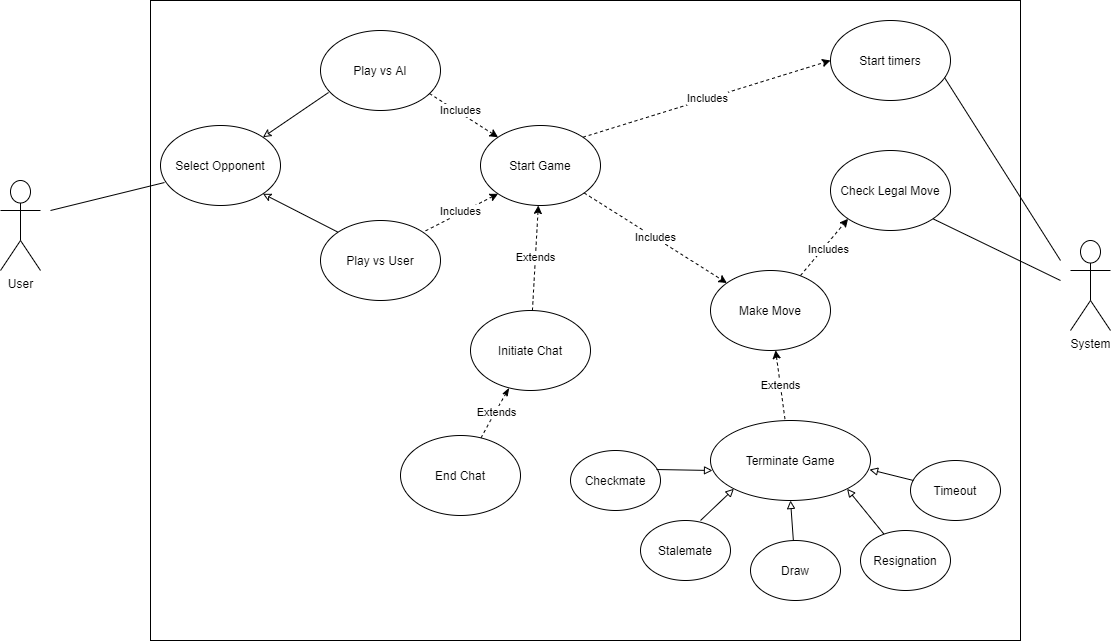

The diagram above was exported from draw.io. Its source (the exported page's mxGraphModel, read from the mxfile embedded in the PNG):
<mxGraphModel dx="1422" dy="800" grid="1" gridSize="10" guides="1" tooltips="1" connect="1" arrows="1" fold="1" page="1" pageScale="1" pageWidth="850" pageHeight="1100" math="0" shadow="0">
  <root>
    <mxCell id="0" />
    <mxCell id="1" parent="0" />
    <mxCell id="WTooCq1J-BY4MMVxO3YG-1" value="User" style="shape=umlActor;verticalLabelPosition=bottom;verticalAlign=top;html=1;outlineConnect=0;" parent="1" vertex="1">
      <mxGeometry x="50" y="220" width="40" height="90" as="geometry" />
    </mxCell>
    <mxCell id="WTooCq1J-BY4MMVxO3YG-5" value="" style="rounded=0;whiteSpace=wrap;html=1;gradientColor=#ffffff;fillColor=none;" parent="1" vertex="1">
      <mxGeometry x="200" y="40" width="870" height="640" as="geometry" />
    </mxCell>
    <mxCell id="ZAZoZW7l0rSJ6D9foOZ--8" value="Includes" style="edgeStyle=none;rounded=0;orthogonalLoop=1;jettySize=auto;html=1;exitX=1;exitY=0;exitDx=0;exitDy=0;entryX=0;entryY=0.5;entryDx=0;entryDy=0;dashed=1;" parent="1" source="WTooCq1J-BY4MMVxO3YG-6" target="9N5ZG3TmJP4L03Zyj_J1-5" edge="1">
      <mxGeometry relative="1" as="geometry" />
    </mxCell>
    <mxCell id="ZAZoZW7l0rSJ6D9foOZ--11" value="Includes" style="edgeStyle=none;rounded=0;orthogonalLoop=1;jettySize=auto;html=1;dashed=1;" parent="1" source="WTooCq1J-BY4MMVxO3YG-6" target="WTooCq1J-BY4MMVxO3YG-7" edge="1">
      <mxGeometry relative="1" as="geometry" />
    </mxCell>
    <mxCell id="WTooCq1J-BY4MMVxO3YG-6" value="Start Game" style="ellipse;whiteSpace=wrap;html=1;" parent="1" vertex="1">
      <mxGeometry x="530" y="165" width="120" height="80" as="geometry" />
    </mxCell>
    <mxCell id="ZAZoZW7l0rSJ6D9foOZ--9" value="Extends" style="edgeStyle=none;rounded=0;orthogonalLoop=1;jettySize=auto;html=1;dashed=1;" parent="1" source="ZAZoZW7l0rSJ6D9foOZ--2" target="WTooCq1J-BY4MMVxO3YG-6" edge="1">
      <mxGeometry relative="1" as="geometry" />
    </mxCell>
    <mxCell id="ZAZoZW7l0rSJ6D9foOZ--2" value="Initiate Chat" style="ellipse;whiteSpace=wrap;html=1;" parent="1" vertex="1">
      <mxGeometry x="520" y="350" width="120" height="80" as="geometry" />
    </mxCell>
    <mxCell id="ZAZoZW7l0rSJ6D9foOZ--17" value="" style="edgeStyle=none;rounded=0;orthogonalLoop=1;jettySize=auto;html=1;dashed=1;startArrow=classic;startFill=1;endArrow=none;endFill=0;" parent="1" source="WTooCq1J-BY4MMVxO3YG-7" target="ZAZoZW7l0rSJ6D9foOZ--16" edge="1">
      <mxGeometry relative="1" as="geometry" />
    </mxCell>
    <mxCell id="HN3K9byIX2nAALomQGRv-10" value="Extends" style="edgeLabel;html=1;align=center;verticalAlign=middle;resizable=0;points=[];" parent="ZAZoZW7l0rSJ6D9foOZ--17" connectable="0" vertex="1">
      <mxGeometry x="-0.3101" y="1" relative="1" as="geometry">
        <mxPoint y="11.5" as="offset" />
      </mxGeometry>
    </mxCell>
    <mxCell id="WTooCq1J-BY4MMVxO3YG-7" value="Make Move" style="ellipse;whiteSpace=wrap;html=1;" parent="1" vertex="1">
      <mxGeometry x="760" y="310" width="120" height="80" as="geometry" />
    </mxCell>
    <mxCell id="9N5ZG3TmJP4L03Zyj_J1-2" value="System" style="shape=umlActor;verticalLabelPosition=bottom;verticalAlign=top;html=1;outlineConnect=0;" parent="1" vertex="1">
      <mxGeometry x="1120" y="280" width="40" height="90" as="geometry" />
    </mxCell>
    <mxCell id="ZAZoZW7l0rSJ6D9foOZ--10" value="" style="edgeStyle=none;rounded=0;orthogonalLoop=1;jettySize=auto;html=1;entryX=1;entryY=1;entryDx=0;entryDy=0;endArrow=block;endFill=0;" parent="1" source="WTooCq1J-BY4MMVxO3YG-8" target="ZAZoZW7l0rSJ6D9foOZ--16" edge="1">
      <mxGeometry relative="1" as="geometry" />
    </mxCell>
    <mxCell id="WTooCq1J-BY4MMVxO3YG-8" value="Resignation" style="ellipse;whiteSpace=wrap;html=1;" parent="1" vertex="1">
      <mxGeometry x="910" y="570" width="90" height="60" as="geometry" />
    </mxCell>
    <mxCell id="9N5ZG3TmJP4L03Zyj_J1-5" value="Start timers" style="ellipse;whiteSpace=wrap;html=1;" parent="1" vertex="1">
      <mxGeometry x="880" y="60" width="120" height="80" as="geometry" />
    </mxCell>
    <mxCell id="HN3K9byIX2nAALomQGRv-1" value="" style="endArrow=none;html=1;entryX=0.95;entryY=0.713;entryDx=0;entryDy=0;entryPerimeter=0;" parent="1" target="9N5ZG3TmJP4L03Zyj_J1-5" edge="1">
      <mxGeometry width="50" height="50" relative="1" as="geometry">
        <mxPoint x="1110" y="300" as="sourcePoint" />
        <mxPoint x="1000" y="120" as="targetPoint" />
      </mxGeometry>
    </mxCell>
    <mxCell id="HN3K9byIX2nAALomQGRv-2" value="" style="endArrow=none;html=1;entryX=0.033;entryY=0.713;entryDx=0;entryDy=0;entryPerimeter=0;" parent="1" target="HN3K9byIX2nAALomQGRv-11" edge="1">
      <mxGeometry width="50" height="50" relative="1" as="geometry">
        <mxPoint x="100" y="250" as="sourcePoint" />
        <mxPoint x="160" y="230" as="targetPoint" />
      </mxGeometry>
    </mxCell>
    <mxCell id="HN3K9byIX2nAALomQGRv-3" value="Check Legal Move" style="ellipse;whiteSpace=wrap;html=1;" parent="1" vertex="1">
      <mxGeometry x="880" y="190" width="120" height="80" as="geometry" />
    </mxCell>
    <mxCell id="HN3K9byIX2nAALomQGRv-5" value="" style="endArrow=classic;dashed=1;html=1;entryX=0;entryY=1;entryDx=0;entryDy=0;exitX=0.75;exitY=0.063;exitDx=0;exitDy=0;endFill=1;exitPerimeter=0;" parent="1" source="WTooCq1J-BY4MMVxO3YG-7" target="HN3K9byIX2nAALomQGRv-3" edge="1">
      <mxGeometry width="50" height="50" relative="1" as="geometry">
        <mxPoint x="790" y="290" as="sourcePoint" />
        <mxPoint x="840" y="240" as="targetPoint" />
      </mxGeometry>
    </mxCell>
    <mxCell id="HN3K9byIX2nAALomQGRv-7" value="Includes" style="edgeLabel;html=1;align=center;verticalAlign=middle;resizable=0;points=[];" parent="HN3K9byIX2nAALomQGRv-5" connectable="0" vertex="1">
      <mxGeometry x="0.5568" y="-2" relative="1" as="geometry">
        <mxPoint x="-11.319999999999999" y="16.3" as="offset" />
      </mxGeometry>
    </mxCell>
    <mxCell id="ZAZoZW7l0rSJ6D9foOZ--14" value="Stalemate" style="ellipse;whiteSpace=wrap;html=1;" parent="1" vertex="1">
      <mxGeometry x="690" y="560" width="90" height="60" as="geometry" />
    </mxCell>
    <mxCell id="ZAZoZW7l0rSJ6D9foOZ--19" value="" style="edgeStyle=none;rounded=0;orthogonalLoop=1;jettySize=auto;html=1;startArrow=none;startFill=0;endArrow=block;endFill=0;entryX=0.5;entryY=1;entryDx=0;entryDy=0;" parent="1" source="ZAZoZW7l0rSJ6D9foOZ--15" target="ZAZoZW7l0rSJ6D9foOZ--16" edge="1">
      <mxGeometry relative="1" as="geometry" />
    </mxCell>
    <mxCell id="ZAZoZW7l0rSJ6D9foOZ--15" value="Draw" style="ellipse;whiteSpace=wrap;html=1;" parent="1" vertex="1">
      <mxGeometry x="800" y="580" width="90" height="60" as="geometry" />
    </mxCell>
    <mxCell id="ZAZoZW7l0rSJ6D9foOZ--16" value="Terminate Game" style="ellipse;whiteSpace=wrap;html=1;" parent="1" vertex="1">
      <mxGeometry x="760" y="460" width="160" height="80" as="geometry" />
    </mxCell>
    <mxCell id="ZAZoZW7l0rSJ6D9foOZ--20" value="" style="edgeStyle=none;rounded=0;orthogonalLoop=1;jettySize=auto;html=1;startArrow=none;startFill=0;endArrow=block;endFill=0;exitX=0.667;exitY=0;exitDx=0;exitDy=0;entryX=0;entryY=1;entryDx=0;entryDy=0;exitPerimeter=0;" parent="1" source="ZAZoZW7l0rSJ6D9foOZ--14" target="ZAZoZW7l0rSJ6D9foOZ--16" edge="1">
      <mxGeometry relative="1" as="geometry">
        <mxPoint x="980.6521054083573" y="524.1186771125399" as="sourcePoint" />
        <mxPoint x="928.283982798941" y="518.2404192419938" as="targetPoint" />
      </mxGeometry>
    </mxCell>
    <mxCell id="HN3K9byIX2nAALomQGRv-8" value="Checkmate" style="ellipse;whiteSpace=wrap;html=1;" parent="1" vertex="1">
      <mxGeometry x="620" y="490" width="90" height="60" as="geometry" />
    </mxCell>
    <mxCell id="HN3K9byIX2nAALomQGRv-9" value="" style="edgeStyle=none;rounded=0;orthogonalLoop=1;jettySize=auto;html=1;startArrow=none;startFill=0;endArrow=block;endFill=0;exitX=0.956;exitY=0.317;exitDx=0;exitDy=0;exitPerimeter=0;" parent="1" source="HN3K9byIX2nAALomQGRv-8" edge="1">
      <mxGeometry relative="1" as="geometry">
        <mxPoint x="740" y="560" as="sourcePoint" />
        <mxPoint x="762" y="510" as="targetPoint" />
      </mxGeometry>
    </mxCell>
    <mxCell id="HN3K9byIX2nAALomQGRv-11" value="Select Opponent" style="ellipse;whiteSpace=wrap;html=1;" parent="1" vertex="1">
      <mxGeometry x="210" y="165" width="120" height="80" as="geometry" />
    </mxCell>
    <mxCell id="ZAZoZW7l0rSJ6D9foOZ--22" value="" style="edgeStyle=none;rounded=0;orthogonalLoop=1;jettySize=auto;html=1;dashed=1;startArrow=none;startFill=0;endArrow=classicThin;endFill=1;" parent="1" source="ZAZoZW7l0rSJ6D9foOZ--21" target="ZAZoZW7l0rSJ6D9foOZ--2" edge="1">
      <mxGeometry relative="1" as="geometry">
        <Array as="points">
          <mxPoint x="540" y="460" />
        </Array>
      </mxGeometry>
    </mxCell>
    <mxCell id="HN3K9byIX2nAALomQGRv-24" value="Extends" style="edgeLabel;html=1;align=center;verticalAlign=middle;resizable=0;points=[];" parent="ZAZoZW7l0rSJ6D9foOZ--22" connectable="0" vertex="1">
      <mxGeometry x="0.0608" y="-1" relative="1" as="geometry">
        <mxPoint as="offset" />
      </mxGeometry>
    </mxCell>
    <mxCell id="ZAZoZW7l0rSJ6D9foOZ--21" value="End Chat" style="ellipse;whiteSpace=wrap;html=1;" parent="1" vertex="1">
      <mxGeometry x="450" y="475" width="120" height="80" as="geometry" />
    </mxCell>
    <mxCell id="HN3K9byIX2nAALomQGRv-12" value="Play vs User" style="ellipse;whiteSpace=wrap;html=1;" parent="1" vertex="1">
      <mxGeometry x="370" y="260" width="120" height="80" as="geometry" />
    </mxCell>
    <mxCell id="HN3K9byIX2nAALomQGRv-13" value="Play vs AI" style="ellipse;whiteSpace=wrap;html=1;" parent="1" vertex="1">
      <mxGeometry x="370" y="70" width="120" height="80" as="geometry" />
    </mxCell>
    <mxCell id="HN3K9byIX2nAALomQGRv-14" value="" style="endArrow=none;html=1;entryX=0.067;entryY=0.775;entryDx=0;entryDy=0;exitX=1;exitY=0;exitDx=0;exitDy=0;endFill=0;startArrow=classic;startFill=0;entryPerimeter=0;" parent="1" source="HN3K9byIX2nAALomQGRv-11" target="HN3K9byIX2nAALomQGRv-13" edge="1">
      <mxGeometry width="50" height="50" relative="1" as="geometry">
        <mxPoint x="280" y="130" as="sourcePoint" />
        <mxPoint x="330" y="80" as="targetPoint" />
      </mxGeometry>
    </mxCell>
    <mxCell id="HN3K9byIX2nAALomQGRv-15" value="" style="endArrow=classic;html=1;entryX=1;entryY=1;entryDx=0;entryDy=0;exitX=0;exitY=0;exitDx=0;exitDy=0;startArrow=none;startFill=0;endFill=0;" parent="1" source="HN3K9byIX2nAALomQGRv-12" target="HN3K9byIX2nAALomQGRv-11" edge="1">
      <mxGeometry width="50" height="50" relative="1" as="geometry">
        <mxPoint x="342.42640687119274" y="176.71572875253787" as="sourcePoint" />
        <mxPoint x="377.57359312880726" y="143.28427124746167" as="targetPoint" />
      </mxGeometry>
    </mxCell>
    <mxCell id="HN3K9byIX2nAALomQGRv-16" value="" style="endArrow=none;html=1;exitX=0;exitY=0;exitDx=0;exitDy=0;entryX=0.908;entryY=0.788;entryDx=0;entryDy=0;dashed=1;startArrow=classic;startFill=1;entryPerimeter=0;" parent="1" source="WTooCq1J-BY4MMVxO3YG-6" target="HN3K9byIX2nAALomQGRv-13" edge="1">
      <mxGeometry width="50" height="50" relative="1" as="geometry">
        <mxPoint x="392.42640687119274" y="181.71572875253787" as="sourcePoint" />
        <mxPoint x="480" y="122" as="targetPoint" />
      </mxGeometry>
    </mxCell>
    <mxCell id="HN3K9byIX2nAALomQGRv-22" value="Includes" style="edgeLabel;html=1;align=center;verticalAlign=middle;resizable=0;points=[];" parent="HN3K9byIX2nAALomQGRv-16" connectable="0" vertex="1">
      <mxGeometry x="0.4396" y="-2" relative="1" as="geometry">
        <mxPoint x="11.12" y="6.65" as="offset" />
      </mxGeometry>
    </mxCell>
    <mxCell id="HN3K9byIX2nAALomQGRv-17" value="" style="endArrow=none;html=1;entryX=1;entryY=0;entryDx=0;entryDy=0;exitX=0;exitY=1;exitDx=0;exitDy=0;dashed=1;startArrow=classic;startFill=1;" parent="1" source="WTooCq1J-BY4MMVxO3YG-6" target="HN3K9byIX2nAALomQGRv-12" edge="1">
      <mxGeometry width="50" height="50" relative="1" as="geometry">
        <mxPoint x="547.5735931288073" y="191.71572875253833" as="sourcePoint" />
        <mxPoint x="492.42640687119274" y="261.7157287525383" as="targetPoint" />
      </mxGeometry>
    </mxCell>
    <mxCell id="HN3K9byIX2nAALomQGRv-23" value="Includes" style="edgeLabel;html=1;align=center;verticalAlign=middle;resizable=0;points=[];" parent="HN3K9byIX2nAALomQGRv-17" connectable="0" vertex="1">
      <mxGeometry x="-0.3655" y="1" relative="1" as="geometry">
        <mxPoint x="-14.99" y="4.53" as="offset" />
      </mxGeometry>
    </mxCell>
    <mxCell id="HN3K9byIX2nAALomQGRv-26" value="" style="endArrow=none;html=1;entryX=1;entryY=1;entryDx=0;entryDy=0;" parent="1" target="HN3K9byIX2nAALomQGRv-3" edge="1">
      <mxGeometry width="50" height="50" relative="1" as="geometry">
        <mxPoint x="1110" y="320" as="sourcePoint" />
        <mxPoint x="1000" y="277.03999999999996" as="targetPoint" />
      </mxGeometry>
    </mxCell>
    <mxCell id="HN3K9byIX2nAALomQGRv-27" value="Timeout" style="ellipse;whiteSpace=wrap;html=1;" parent="1" vertex="1">
      <mxGeometry x="960" y="500" width="90" height="60" as="geometry" />
    </mxCell>
    <mxCell id="HN3K9byIX2nAALomQGRv-28" value="" style="edgeStyle=none;rounded=0;orthogonalLoop=1;jettySize=auto;html=1;entryX=0.994;entryY=0.613;entryDx=0;entryDy=0;endArrow=block;endFill=0;entryPerimeter=0;" parent="1" target="ZAZoZW7l0rSJ6D9foOZ--16" edge="1">
      <mxGeometry relative="1" as="geometry">
        <mxPoint x="963" y="520" as="sourcePoint" />
        <mxPoint x="919.9985424949238" y="505.00427124746193" as="targetPoint" />
      </mxGeometry>
    </mxCell>
  </root>
</mxGraphModel>